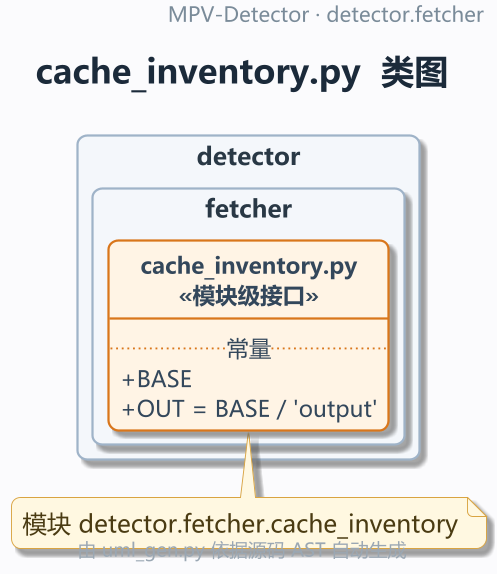

The diagram above was rendered by PlantUML. Its source (embedded in the PNG):
@startuml
!pragma layout smetana
' MPV-STYLE-BEGIN
skinparam defaultFontName "Microsoft YaHei"
skinparam monospacedFontName "Consolas"
skinparam backgroundColor #FBFBFD
skinparam shadowing true
skinparam roundCorner 10
skinparam linetype ortho
skinparam dpi 180
skinparam classAttributeIconSize 0
skinparam packageStyle rectangle
skinparam ArrowColor #5B6B7C
skinparam ArrowThickness 1.1
skinparam ArrowFontSize 11
skinparam ClassBackgroundColor #FFFFFF
skinparam ClassBorderColor #3D5A80
skinparam ClassBorderThickness 1.2
skinparam ClassFontColor #1B2A3A
skinparam ClassFontSize 14
skinparam ClassFontStyle bold
skinparam ClassAttributeFontColor #33475B
skinparam ClassAttributeFontSize 12
skinparam ClassStereotypeFontSize 12
skinparam PackageBackgroundColor #F4F7FB
skinparam PackageBorderColor #9FB3C8
skinparam PackageBorderThickness 1.2
skinparam PackageFontColor #293845
skinparam PackageFontSize 13
skinparam PackageFontStyle bold
skinparam NoteBackgroundColor #FFF8E1
skinparam NoteBorderColor #D9A441
skinparam NoteFontColor #4A3B12
skinparam TitleFontSize 18
skinparam TitleFontColor #1B2A3A
skinparam TitleFontStyle bold
skinparam TitleBorderThickness 0
skinparam HeaderFontSize 11
skinparam HeaderFontColor #7A8B99
skinparam FooterFontSize 10
skinparam FooterFontColor #9AA7B3
hide empty members
hide circle
' MPV-STYLE-END
skinparam defaultFontName "Microsoft YaHei"
skinparam monospacedFontName "Consolas"
skinparam backgroundColor #FBFBFD
skinparam shadowing true
skinparam roundCorner 10
skinparam linetype ortho
skinparam dpi 180
skinparam classAttributeIconSize 0
skinparam packageStyle rectangle
skinparam ArrowColor #5B6B7C
skinparam ArrowThickness 1.1
skinparam ArrowFontSize 11
skinparam ClassBackgroundColor #FFFFFF
skinparam ClassBorderColor #3D5A80
skinparam ClassBorderThickness 1.2
skinparam ClassFontColor #1B2A3A
skinparam ClassFontSize 14
skinparam ClassFontStyle bold
skinparam ClassAttributeFontColor #33475B
skinparam ClassAttributeFontSize 12
skinparam ClassStereotypeFontSize 12
skinparam PackageBackgroundColor #F4F7FB
skinparam PackageBorderColor #9FB3C8
skinparam PackageBorderThickness 1.2
skinparam PackageFontColor #293845
skinparam PackageFontSize 13
skinparam PackageFontStyle bold
skinparam NoteBackgroundColor #FFF8E1
skinparam NoteBorderColor #D9A441
skinparam NoteFontColor #4A3B12
skinparam TitleFontSize 18
skinparam TitleFontColor #1B2A3A
skinparam TitleFontStyle bold
skinparam TitleBorderThickness 0
skinparam HeaderFontSize 11
skinparam HeaderFontColor #7A8B99
skinparam FooterFontSize 10
skinparam FooterFontColor #9AA7B3
hide empty members
hide circle
title cache_inventory.py  类图
header
  MPV-Detector · detector.fetcher
endheader
footer
  由 uml_gen.py 依据源码 AST 自动生成
endfooter

package "detector.fetcher" {
  class "cache_inventory.py\n<<模块级接口>>" as MOD #back:FFF4E5;line:D9761B {
    .. 常量 ..
    + BASE
    + OUT = BASE / 'output'
  }

}


note bottom : 模块 detector.fetcher.cache_inventory
@enduml